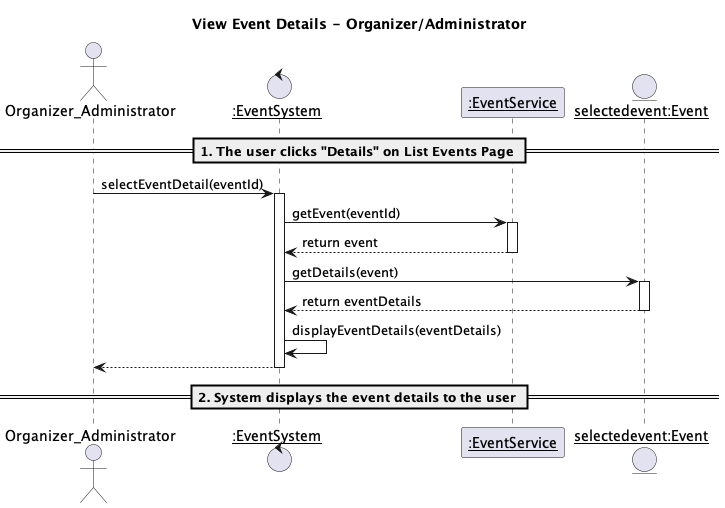

The diagram above was rendered by PlantUML. Its source (embedded in the PNG):
@startuml
title View Event Details - Organizer/Administrator

actor Organizer_Administrator as OrganizerAdmin
control "__:EventSystem__" as ES
participant "__:EventService__" as ESS
entity "__selectedevent:Event__" as DB

== 1. The user clicks "Details" on List Events Page ==
OrganizerAdmin -> ES : selectEventDetail(eventId)
activate ES

ES -> ESS : getEvent(eventId)
activate ESS
ESS --> ES : return event
deactivate ESS
ES -> DB : getDetails(event)
activate DB
DB --> ES : return eventDetails
deactivate DB
ES -> ES : displayEventDetails(eventDetails)
ES --> OrganizerAdmin :
deactivate ES
== 2. System displays the event details to the user ==
@enduml